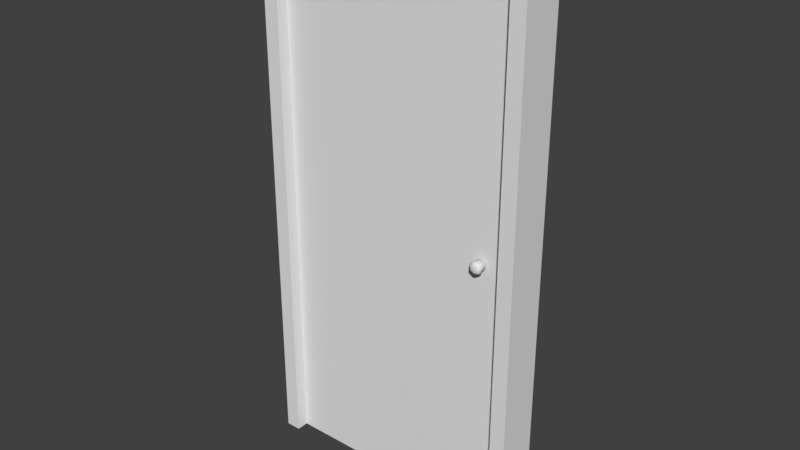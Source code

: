 # Source: singledoor.blend  (saved by Blender 2.79.0; exported with 4.5.12 LTS)
import bpy
from mathutils import Matrix  # noqa: F401  (used for matrix-valued properties, if any)

bpy.ops.wm.read_factory_settings(use_empty=True)
scene = bpy.context.scene
scene.name = 'Scene'

# ---- collections
col_collection_1 = bpy.data.collections.new('Collection 1'); scene.collection.children.link(col_collection_1)

# ---- world
world_world = bpy.data.worlds.new('World'); scene.world = world_world
world_world.color = (0.05088, 0.05088, 0.05088)
world_world.use_sun_shadow = False
world_world.sun_shadow_jitter_overblur = 0.0
world_world.cycles.sampling_method = 'MANUAL'

# ---- meshes
me_cube_004 = bpy.data.meshes.new('Cube.004')
me_cube_004.from_pydata([(0.8, 0.0, 0.0), (0.8, 0.0, 1.7), (0.8, 0.06, 0.0), (0.8, 0.06, 1.7), (0.0, 0.0, 0.0), (0.0, 0.0, 1.7), (0.0, 0.06, 0.0), (0.0, 0.06, 1.7)], [], [(0, 2, 3, 1), (2, 6, 7, 3), (6, 4, 5, 7), (4, 0, 1, 5), (2, 0, 4, 6), (7, 5, 1, 3)])
me_cube_004.use_remesh_preserve_volume = False
me_cube_004.use_remesh_preserve_attributes = False
me_cube_004.use_mirror_vertex_groups = False
me_cube_004.update()
me_cube_000 = bpy.data.meshes.new('Cube.000')
me_cube_000.from_pydata([(0.7005, -0.02287, 0.9035), (0.7182, -0.02287, 0.9137), (0.7182, 0.0009012, 0.9115), (0.7182, -0.01731, 0.9115), (0.7025, 0.0009012, 0.9024), (0.7025, -0.01731, 0.9024), (0.7025, 0.0009012, 0.8842), (0.7025, -0.01731, 0.8842), (0.7182, 0.0009012, 0.8751), (0.7182, -0.01731, 0.8751), (0.734, 0.0009012, 0.8842), (0.734, -0.01731, 0.8842), (0.734, 0.0009012, 0.9024), (0.734, -0.01731, 0.9024), (0.7005, -0.02287, 0.8831), (0.7182, -0.02287, 0.8729), (0.7359, -0.02287, 0.8831), (0.7359, -0.02287, 0.9035), (0.7005, -0.03174, 0.9035), (0.7182, -0.03174, 0.9137), (0.7005, -0.03174, 0.8831), (0.7182, -0.03174, 0.8729), (0.7359, -0.03174, 0.8831), (0.7359, -0.03174, 0.9035), (0.7097, -0.03634, 0.8982), (0.7182, -0.03634, 0.9031), (0.7097, -0.03634, 0.8884), (0.7182, -0.03634, 0.8835), (0.7267, -0.03634, 0.8884), (0.7267, -0.03634, 0.8982), (0.7359, 0.07993, 0.9035), (0.7182, 0.07993, 0.9137), (0.7182, 0.05615, 0.9115), (0.7182, 0.07436, 0.9115), (0.734, 0.05615, 0.9024), (0.734, 0.07436, 0.9024), (0.734, 0.05615, 0.8842), (0.734, 0.07436, 0.8842), (0.7182, 0.05615, 0.8751), (0.7182, 0.07436, 0.8751), (0.7025, 0.05615, 0.8842), (0.7025, 0.07436, 0.8842), (0.7025, 0.05615, 0.9024), (0.7025, 0.07436, 0.9024), (0.7359, 0.07993, 0.8831), (0.7182, 0.07993, 0.8729), (0.7005, 0.07993, 0.8831), (0.7005, 0.07993, 0.9035), (0.7359, 0.0888, 0.9035), (0.7182, 0.0888, 0.9137), (0.7359, 0.0888, 0.8831), (0.7182, 0.0888, 0.8729), (0.7005, 0.0888, 0.8831), (0.7005, 0.0888, 0.9035), (0.7267, 0.09339, 0.8982), (0.7182, 0.09339, 0.9031), (0.7267, 0.09339, 0.8884), (0.7182, 0.09339, 0.8835), (0.7097, 0.09339, 0.8884), (0.7097, 0.09339, 0.8982)], [], [(17, 23, 22, 16), (13, 17, 16, 11), (2, 4, 5, 3), (15, 21, 20, 14), (11, 16, 15, 9), (4, 6, 7, 5), (1, 19, 23, 17), (9, 15, 14, 7), (6, 8, 9, 7), (20, 26, 24, 18), (5, 0, 1, 3), (8, 10, 11, 9), (3, 1, 17, 13), (0, 18, 19, 1), (10, 12, 13, 11), (16, 22, 21, 15), (7, 14, 0, 5), (12, 2, 3, 13), (2, 12, 10, 8, 6, 4), (14, 20, 18, 0), (24, 26, 27, 28, 29, 25), (22, 28, 27, 21), (19, 25, 29, 23), (18, 24, 25, 19), (21, 27, 26, 20), (23, 29, 28, 22), (47, 53, 52, 46), (43, 47, 46, 41), (32, 34, 35, 33), (45, 51, 50, 44), (41, 46, 45, 39), (34, 36, 37, 35), (31, 49, 53, 47), (39, 45, 44, 37), (36, 38, 39, 37), (50, 56, 54, 48), (35, 30, 31, 33), (38, 40, 41, 39), (33, 31, 47, 43), (30, 48, 49, 31), (40, 42, 43, 41), (46, 52, 51, 45), (37, 44, 30, 35), (42, 32, 33, 43), (32, 42, 40, 38, 36, 34), (44, 50, 48, 30), (54, 56, 57, 58, 59, 55), (52, 58, 57, 51), (49, 55, 59, 53), (48, 54, 55, 49), (51, 57, 56, 50), (53, 59, 58, 52)])
me_cube_000.polygons.foreach_set('use_smooth', [True] * 52)
me_cube_000.use_remesh_preserve_volume = False
me_cube_000.use_remesh_preserve_attributes = False
me_cube_000.use_mirror_vertex_groups = False
me_cube_000.update()
me_cube_003 = bpy.data.meshes.new('Cube.003')
me_cube_003.from_pydata([(-0.4, -0.07, -1.0), (-0.4, -0.07, 0.7), (-0.4, 0.07, -1.0), (-0.4, 0.07, 0.7), (0.4, -0.07, -1.0), (0.4, -0.07, 0.7), (0.4, 0.07, -1.0), (0.4, 0.07, 0.7), (-0.45, -0.07, -1.0), (-0.45, -0.07, 0.7), (-0.45, 0.07, -1.0), (-0.45, 0.07, 0.7), (0.45, -0.07, -1.0), (0.45, -0.07, 0.7), (0.45, 0.07, -1.0), (0.45, 0.07, 0.7), (-0.4, -0.07, 0.8), (-0.4, 0.07, 0.8), (0.4, -0.07, 0.8), (0.4, 0.07, 0.8), (-0.45, -0.07, 0.8), (-0.45, 0.07, 0.8), (0.45, -0.07, 0.8), (0.45, 0.07, 0.8)], [], [(13, 15, 23, 22), (7, 6, 4, 5), (5, 13, 22, 18), (5, 1, 3, 7), (0, 2, 3, 1), (9, 1, 16, 20), (8, 9, 11, 10), (2, 0, 8, 10), (3, 2, 10, 11), (0, 1, 9, 8), (14, 15, 13, 12), (6, 7, 15, 14), (5, 4, 12, 13), (4, 6, 14, 12), (16, 17, 21, 20), (19, 18, 22, 23), (19, 17, 16, 18), (1, 5, 18, 16), (7, 3, 17, 19), (3, 11, 21, 17), (15, 7, 19, 23), (11, 9, 20, 21)])
me_cube_003.use_remesh_preserve_volume = False
me_cube_003.use_remesh_preserve_attributes = False
me_cube_003.use_mirror_vertex_groups = False
me_cube_003.update()

# ---- objects
ob_door = bpy.data.objects.new('Door', me_cube_004)
ob_doorknob = bpy.data.objects.new('DoorKnob', me_cube_000)
ob_doorframe = bpy.data.objects.new('DoorFrame', me_cube_003)

# ---- transforms, parenting, visibility, modifiers, constraints
ob_door.location = (-0.4, -0.03, 0.0)
ob_door.lineart.crease_threshold = 0.0
ob_doorknob.parent = ob_door
ob_doorknob.matrix_parent_inverse = Matrix(((1.0, 0.0, 0.0, 0.4), (0.0, 1.0, 0.0, 0.03), (0.0, 0.0, 1.0, 0.0), (0.0, 0.0, 0.0, 1.0)))
ob_doorknob.location = (-0.4, -0.03, 0.0)
ob_doorknob.lineart.crease_threshold = 0.0
ob_doorframe.location = (0.0, 0.0, 1.0)
ob_doorframe.lineart.crease_threshold = 0.0

# ---- collection membership
col_collection_1.objects.link(ob_door)
col_collection_1.objects.link(ob_doorknob)
col_collection_1.objects.link(ob_doorframe)

# ---- scene / render settings (as saved in the file)
scene.frame_start = 1; scene.frame_end = 250; scene.frame_set(1)
scene.render.engine = 'BLENDER_EEVEE_NEXT'
scene.render.resolution_percentage = 50
scene.render.dither_intensity = 0.0
scene.cycles.use_denoising = False
scene.cycles.samples = 128
scene.cycles.sampling_pattern = 'TABULATED_SOBOL'
scene.cycles.use_adaptive_sampling = False
scene.cycles.use_light_tree = False
scene.cycles.blur_glossy = 0.0
scene.cycles.sample_clamp_indirect = 0.0
scene.view_settings.view_transform = 'Standard'
bpy.context.view_layer.update()

# ---- added for rendering (the .blend has no active camera and no usable light): camera, sun
cam_auto = bpy.data.cameras.new('AutoCamera')
cam_auto.lens = 50.0
cam_auto.sensor_width = 36.0
cam_auto.clip_end = 1000.0
ob_auto_camera = bpy.data.objects.new('AutoCamera', cam_auto)
scene.collection.objects.link(ob_auto_camera)
ob_auto_camera.location = (1.86648, -2.23977, 2.39318)
ob_auto_camera.rotation_euler = (1.09748, -7.21219e-08, 0.694738)
scene.camera = ob_auto_camera
light_auto_sun = bpy.data.lights.new('AutoSun', 'SUN')
light_auto_sun.energy = 3.0
light_auto_sun.angle = 0.0523599
ob_auto_sun = bpy.data.objects.new('AutoSun', light_auto_sun)
scene.collection.objects.link(ob_auto_sun)
ob_auto_sun.rotation_euler = (0.872665, 0.174533, 0.523599)
bpy.context.view_layer.update()
